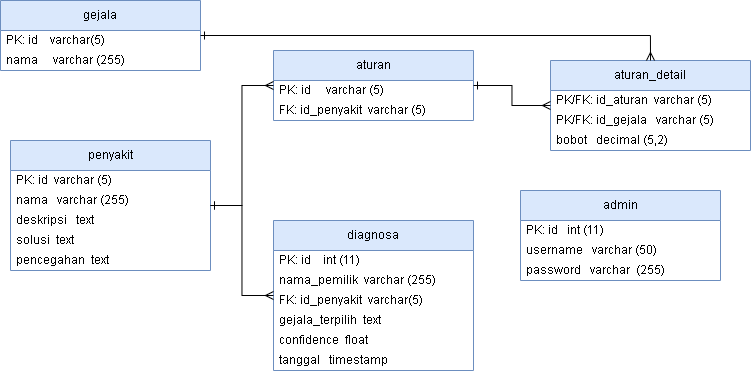

The diagram above was exported from draw.io. Its source (the exported page's mxGraphModel, read from the mxfile embedded in the PNG):
<mxGraphModel dx="729" dy="541" grid="1" gridSize="10" guides="1" tooltips="1" connect="1" arrows="1" fold="1" page="1" pageScale="1" pageWidth="827" pageHeight="1169" math="0" shadow="0">
  <root>
    <mxCell id="0" />
    <mxCell id="1" parent="0" />
    <mxCell id="gejala" value="gejala" style="swimlane;fontStyle=0;childLayout=stackLayout;horizontal=1;startSize=30;horizontalStack=0;resizeParent=1;resizeParentMax=0;resizeLast=1;collapsible=1;marginBottom=0;whiteSpace=wrap;html=1;fillColor=#dae8fc;strokeColor=#6c8ebf;" parent="1" vertex="1">
      <mxGeometry x="40" y="100" width="200" height="70" as="geometry" />
    </mxCell>
    <mxCell id="gejala_col_0" value="PK: id&amp;nbsp; &amp;nbsp; varchar(5)" style="text;strokeColor=none;fillColor=none;align=left;verticalAlign=middle;spacingLeft=4;spacingRight=4;overflow=hidden;points=[[0,0.5],[1,0.5]];portConstraint=eastwest;rotatable=0;whiteSpace=wrap;html=1;" parent="gejala" vertex="1">
      <mxGeometry y="30" width="200" height="20" as="geometry" />
    </mxCell>
    <mxCell id="gejala_col_1" value="nama&amp;nbsp; &amp;nbsp; &amp;nbsp;varchar (255)" style="text;strokeColor=none;fillColor=none;align=left;verticalAlign=middle;spacingLeft=4;spacingRight=4;overflow=hidden;points=[[0,0.5],[1,0.5]];portConstraint=eastwest;rotatable=0;whiteSpace=wrap;html=1;" parent="gejala" vertex="1">
      <mxGeometry y="50" width="200" height="20" as="geometry" />
    </mxCell>
    <mxCell id="penyakit" value="penyakit" style="swimlane;fontStyle=0;childLayout=stackLayout;horizontal=1;startSize=30;horizontalStack=0;resizeParent=1;resizeParentMax=0;resizeLast=1;collapsible=1;marginBottom=0;whiteSpace=wrap;html=1;fillColor=#dae8fc;strokeColor=#6c8ebf;" parent="1" vertex="1">
      <mxGeometry x="50" y="240" width="200" height="130" as="geometry" />
    </mxCell>
    <mxCell id="penyakit_col_0" value="PK: id&amp;nbsp; varchar (5)" style="text;strokeColor=none;fillColor=none;align=left;verticalAlign=middle;spacingLeft=4;spacingRight=4;overflow=hidden;points=[[0,0.5],[1,0.5]];portConstraint=eastwest;rotatable=0;whiteSpace=wrap;html=1;" parent="penyakit" vertex="1">
      <mxGeometry y="30" width="200" height="20" as="geometry" />
    </mxCell>
    <mxCell id="penyakit_col_1" value="nama&amp;nbsp; &amp;nbsp;varchar (255)" style="text;strokeColor=none;fillColor=none;align=left;verticalAlign=middle;spacingLeft=4;spacingRight=4;overflow=hidden;points=[[0,0.5],[1,0.5]];portConstraint=eastwest;rotatable=0;whiteSpace=wrap;html=1;" parent="penyakit" vertex="1">
      <mxGeometry y="50" width="200" height="20" as="geometry" />
    </mxCell>
    <mxCell id="penyakit_col_2" value="deskripsi&amp;nbsp; &amp;nbsp;text" style="text;strokeColor=none;fillColor=none;align=left;verticalAlign=middle;spacingLeft=4;spacingRight=4;overflow=hidden;points=[[0,0.5],[1,0.5]];portConstraint=eastwest;rotatable=0;whiteSpace=wrap;html=1;" parent="penyakit" vertex="1">
      <mxGeometry y="70" width="200" height="20" as="geometry" />
    </mxCell>
    <mxCell id="penyakit_col_3" value="solusi&amp;nbsp; text" style="text;strokeColor=none;fillColor=none;align=left;verticalAlign=middle;spacingLeft=4;spacingRight=4;overflow=hidden;points=[[0,0.5],[1,0.5]];portConstraint=eastwest;rotatable=0;whiteSpace=wrap;html=1;" parent="penyakit" vertex="1">
      <mxGeometry y="90" width="200" height="20" as="geometry" />
    </mxCell>
    <mxCell id="penyakit_col_4" value="pencegahan&amp;nbsp; text" style="text;strokeColor=none;fillColor=none;align=left;verticalAlign=middle;spacingLeft=4;spacingRight=4;overflow=hidden;points=[[0,0.5],[1,0.5]];portConstraint=eastwest;rotatable=0;whiteSpace=wrap;html=1;" parent="penyakit" vertex="1">
      <mxGeometry y="110" width="200" height="20" as="geometry" />
    </mxCell>
    <mxCell id="aturan" value="&lt;span&gt;aturan&lt;/span&gt;" style="swimlane;fontStyle=0;childLayout=stackLayout;horizontal=1;startSize=30;horizontalStack=0;resizeParent=1;resizeParentMax=0;resizeLast=1;collapsible=1;marginBottom=0;whiteSpace=wrap;html=1;fillColor=#dae8fc;strokeColor=#6c8ebf;" parent="1" vertex="1">
      <mxGeometry x="313" y="150" width="200" height="70" as="geometry">
        <mxRectangle x="314" y="240" width="70" height="30" as="alternateBounds" />
      </mxGeometry>
    </mxCell>
    <mxCell id="aturan_col_0" value="PK: id&amp;nbsp; &amp;nbsp; &amp;nbsp;varchar (5)" style="text;strokeColor=none;fillColor=none;align=left;verticalAlign=middle;spacingLeft=4;spacingRight=4;overflow=hidden;points=[[0,0.5],[1,0.5]];portConstraint=eastwest;rotatable=0;whiteSpace=wrap;html=1;" parent="aturan" vertex="1">
      <mxGeometry y="30" width="200" height="20" as="geometry" />
    </mxCell>
    <mxCell id="aturan_col_1" value="FK: id_penyakit&amp;nbsp; varchar (5)" style="text;strokeColor=none;fillColor=none;align=left;verticalAlign=middle;spacingLeft=4;spacingRight=4;overflow=hidden;points=[[0,0.5],[1,0.5]];portConstraint=eastwest;rotatable=0;whiteSpace=wrap;html=1;" parent="aturan" vertex="1">
      <mxGeometry y="50" width="200" height="20" as="geometry" />
    </mxCell>
    <mxCell id="aturan_detail" value="aturan_detail" style="swimlane;fontStyle=0;childLayout=stackLayout;horizontal=1;startSize=30;horizontalStack=0;resizeParent=1;resizeParentMax=0;resizeLast=1;collapsible=1;marginBottom=0;whiteSpace=wrap;html=1;fillColor=#dae8fc;strokeColor=#6c8ebf;" parent="1" vertex="1">
      <mxGeometry x="590" y="160" width="200" height="90" as="geometry" />
    </mxCell>
    <mxCell id="aturan_detail_col_0" value="PK/FK: id_aturan&amp;nbsp; varchar (5)" style="text;strokeColor=none;fillColor=none;align=left;verticalAlign=middle;spacingLeft=4;spacingRight=4;overflow=hidden;points=[[0,0.5],[1,0.5]];portConstraint=eastwest;rotatable=0;whiteSpace=wrap;html=1;" parent="aturan_detail" vertex="1">
      <mxGeometry y="30" width="200" height="20" as="geometry" />
    </mxCell>
    <mxCell id="aturan_detail_col_1" value="PK/FK: id_gejala&amp;nbsp; &amp;nbsp;varchar (5)" style="text;strokeColor=none;fillColor=none;align=left;verticalAlign=middle;spacingLeft=4;spacingRight=4;overflow=hidden;points=[[0,0.5],[1,0.5]];portConstraint=eastwest;rotatable=0;whiteSpace=wrap;html=1;" parent="aturan_detail" vertex="1">
      <mxGeometry y="50" width="200" height="20" as="geometry" />
    </mxCell>
    <mxCell id="aturan_detail_col_2" value="bobot&amp;nbsp; &amp;nbsp;decimal (5,2)" style="text;strokeColor=none;fillColor=none;align=left;verticalAlign=middle;spacingLeft=4;spacingRight=4;overflow=hidden;points=[[0,0.5],[1,0.5]];portConstraint=eastwest;rotatable=0;whiteSpace=wrap;html=1;" parent="aturan_detail" vertex="1">
      <mxGeometry y="70" width="200" height="20" as="geometry" />
    </mxCell>
    <mxCell id="diagnosa" value="diagnosa" style="swimlane;fontStyle=0;childLayout=stackLayout;horizontal=1;startSize=30;horizontalStack=0;resizeParent=1;resizeParentMax=0;resizeLast=1;collapsible=1;marginBottom=0;whiteSpace=wrap;html=1;fillColor=#dae8fc;strokeColor=#6c8ebf;" parent="1" vertex="1">
      <mxGeometry x="313" y="320" width="200" height="150" as="geometry" />
    </mxCell>
    <mxCell id="diagnosa_col_0" value="PK: id&amp;nbsp; &amp;nbsp; int (11)" style="text;strokeColor=none;fillColor=none;align=left;verticalAlign=middle;spacingLeft=4;spacingRight=4;overflow=hidden;points=[[0,0.5],[1,0.5]];portConstraint=eastwest;rotatable=0;whiteSpace=wrap;html=1;" parent="diagnosa" vertex="1">
      <mxGeometry y="30" width="200" height="20" as="geometry" />
    </mxCell>
    <mxCell id="diagnosa_col_1" value="nama_pemilik&amp;nbsp; varchar (255)" style="text;strokeColor=none;fillColor=none;align=left;verticalAlign=middle;spacingLeft=4;spacingRight=4;overflow=hidden;points=[[0,0.5],[1,0.5]];portConstraint=eastwest;rotatable=0;whiteSpace=wrap;html=1;" parent="diagnosa" vertex="1">
      <mxGeometry y="50" width="200" height="20" as="geometry" />
    </mxCell>
    <mxCell id="diagnosa_col_2" value="FK: id_penyakit&amp;nbsp; varchar(5)" style="text;strokeColor=none;fillColor=none;align=left;verticalAlign=middle;spacingLeft=4;spacingRight=4;overflow=hidden;points=[[0,0.5],[1,0.5]];portConstraint=eastwest;rotatable=0;whiteSpace=wrap;html=1;" parent="diagnosa" vertex="1">
      <mxGeometry y="70" width="200" height="20" as="geometry" />
    </mxCell>
    <mxCell id="diagnosa_col_3" value="gejala_terpilih&amp;nbsp; text" style="text;strokeColor=none;fillColor=none;align=left;verticalAlign=middle;spacingLeft=4;spacingRight=4;overflow=hidden;points=[[0,0.5],[1,0.5]];portConstraint=eastwest;rotatable=0;whiteSpace=wrap;html=1;" parent="diagnosa" vertex="1">
      <mxGeometry y="90" width="200" height="20" as="geometry" />
    </mxCell>
    <mxCell id="diagnosa_col_4" value="confidence&amp;nbsp; float" style="text;strokeColor=none;fillColor=none;align=left;verticalAlign=middle;spacingLeft=4;spacingRight=4;overflow=hidden;points=[[0,0.5],[1,0.5]];portConstraint=eastwest;rotatable=0;whiteSpace=wrap;html=1;" parent="diagnosa" vertex="1">
      <mxGeometry y="110" width="200" height="20" as="geometry" />
    </mxCell>
    <mxCell id="diagnosa_col_5" value="tanggal&amp;nbsp; &amp;nbsp;timestamp" style="text;strokeColor=none;fillColor=none;align=left;verticalAlign=middle;spacingLeft=4;spacingRight=4;overflow=hidden;points=[[0,0.5],[1,0.5]];portConstraint=eastwest;rotatable=0;whiteSpace=wrap;html=1;" parent="diagnosa" vertex="1">
      <mxGeometry y="130" width="200" height="20" as="geometry" />
    </mxCell>
    <mxCell id="admin" value="admin" style="swimlane;fontStyle=0;childLayout=stackLayout;horizontal=1;startSize=30;horizontalStack=0;resizeParent=1;resizeParentMax=0;resizeLast=1;collapsible=1;marginBottom=0;whiteSpace=wrap;html=1;fillColor=#dae8fc;strokeColor=#6c8ebf;" parent="1" vertex="1">
      <mxGeometry x="560" y="290" width="200" height="90" as="geometry" />
    </mxCell>
    <mxCell id="admin_col_0" value="PK: id&amp;nbsp; &amp;nbsp;int (11)" style="text;strokeColor=none;fillColor=none;align=left;verticalAlign=middle;spacingLeft=4;spacingRight=4;overflow=hidden;points=[[0,0.5],[1,0.5]];portConstraint=eastwest;rotatable=0;whiteSpace=wrap;html=1;" parent="admin" vertex="1">
      <mxGeometry y="30" width="200" height="20" as="geometry" />
    </mxCell>
    <mxCell id="admin_col_1" value="username&amp;nbsp; &amp;nbsp;varchar (50)" style="text;strokeColor=none;fillColor=none;align=left;verticalAlign=middle;spacingLeft=4;spacingRight=4;overflow=hidden;points=[[0,0.5],[1,0.5]];portConstraint=eastwest;rotatable=0;whiteSpace=wrap;html=1;" parent="admin" vertex="1">
      <mxGeometry y="50" width="200" height="20" as="geometry" />
    </mxCell>
    <mxCell id="admin_col_2" value="password&amp;nbsp; &amp;nbsp;varchar&amp;nbsp; (255)" style="text;strokeColor=none;fillColor=none;align=left;verticalAlign=middle;spacingLeft=4;spacingRight=4;overflow=hidden;points=[[0,0.5],[1,0.5]];portConstraint=eastwest;rotatable=0;whiteSpace=wrap;html=1;" parent="admin" vertex="1">
      <mxGeometry y="70" width="200" height="20" as="geometry" />
    </mxCell>
    <mxCell id="rel_penyakit_aturan" value="" style="edgeStyle=orthogonalEdgeStyle;rounded=0;orthogonalLoop=1;jettySize=auto;html=1;exitX=1;exitY=0.5;exitDx=0;exitDy=0;entryX=0;entryY=0.5;entryDx=0;entryDy=0;endArrow=ERmany;endFill=0;startArrow=ERone;startFill=0;" parent="1" source="penyakit" target="aturan" edge="1">
      <mxGeometry relative="1" as="geometry" />
    </mxCell>
    <mxCell id="rel_aturan_detail" value="" style="edgeStyle=orthogonalEdgeStyle;rounded=0;orthogonalLoop=1;jettySize=auto;html=1;exitX=1;exitY=0.5;exitDx=0;exitDy=0;entryX=0;entryY=0.5;entryDx=0;entryDy=0;endArrow=ERmany;endFill=0;startArrow=ERone;startFill=0;" parent="1" source="aturan" target="aturan_detail" edge="1">
      <mxGeometry relative="1" as="geometry" />
    </mxCell>
    <mxCell id="rel_gejala_detail" value="" style="edgeStyle=orthogonalEdgeStyle;rounded=0;orthogonalLoop=1;jettySize=auto;html=1;exitX=1;exitY=0.5;exitDx=0;exitDy=0;entryX=0.5;entryY=0;entryDx=0;entryDy=0;endArrow=ERmany;endFill=0;startArrow=ERone;startFill=0;" parent="1" source="gejala" target="aturan_detail" edge="1">
      <mxGeometry relative="1" as="geometry" />
    </mxCell>
    <mxCell id="rel_penyakit_diagnosa" value="" style="edgeStyle=orthogonalEdgeStyle;rounded=0;orthogonalLoop=1;jettySize=auto;html=1;exitX=1;exitY=0.5;exitDx=0;exitDy=0;entryX=0;entryY=0.5;entryDx=0;entryDy=0;endArrow=ERmany;endFill=0;startArrow=ERone;startFill=0;" parent="1" source="penyakit" target="diagnosa" edge="1">
      <mxGeometry relative="1" as="geometry" />
    </mxCell>
  </root>
</mxGraphModel>